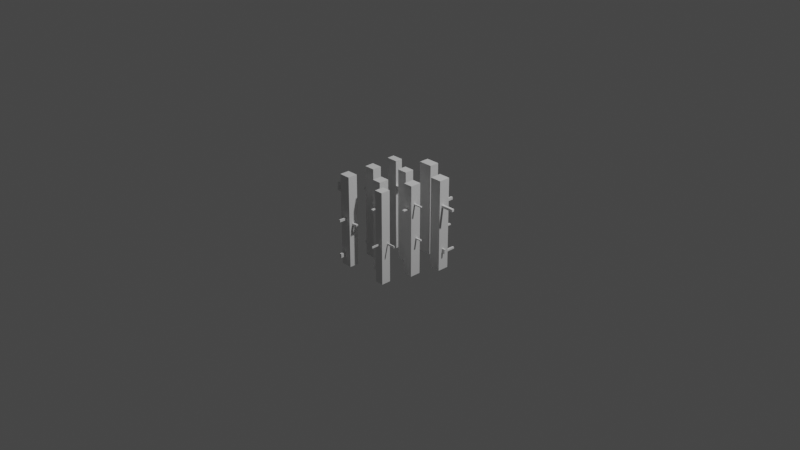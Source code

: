 # Source: bamboo_model.blend  (saved by Blender 3.0.42; exported with 4.5.12 LTS)
import bpy
from mathutils import Matrix  # noqa: F401  (used for matrix-valued properties, if any)

bpy.ops.wm.read_factory_settings(use_empty=True)
scene = bpy.context.scene
scene.name = 'Scene'

# ---- collections
col_collection = bpy.data.collections.new('Collection'); scene.collection.children.link(col_collection)

# ---- world
world_world = bpy.data.worlds.new('World'); scene.world = world_world
world_world.use_nodes = True; world_world.node_tree.nodes.clear()
_N = world_world.node_tree.nodes; _L = world_world.node_tree.links
n0 = _N.new('ShaderNodeOutputWorld'); n0.name = 'World Output'; n0.location = (300, 300)
n1 = _N.new('ShaderNodeBackground'); n1.name = 'Background'; n1.location = (10, 300)
n1.inputs[0].default_value = (0.05088, 0.05088, 0.05088, 1.0)
_L.new(n1.outputs[0], n0.inputs[0])
n0.is_active_output = True
world_world.color = (0.05088, 0.05088, 0.05088)
world_world.use_sun_shadow = False
world_world.sun_shadow_jitter_overblur = 0.0

# ---- cameras
cam_camera = bpy.data.cameras.new('Camera')
cam_camera.clip_end = 100.0
cam_camera.ortho_scale = 7.314

# ---- lights
light_light = bpy.data.lights.new('Light', 'POINT')
light_light.transmission_factor = 0.0
light_light.energy = 1000.0
light_light.shadow_soft_size = 0.1
light_light.shadow_maximum_resolution = 0.006
light_light.use_absolute_resolution = True

# ---- meshes
me_cube_001 = bpy.data.meshes.new('Cube.001')
me_cube_001.from_pydata([(-0.7764, -0.8689, -1.0), (-0.7764, -0.8689, 1.004), (-0.7764, -0.6564, -1.0), (-0.7764, -0.6564, 1.004), (-0.5311, -0.8689, -1.0), (-0.5311, -0.8689, 1.004), (-0.5311, -0.6564, -1.0), (-0.5311, -0.6564, 1.004), (-0.7272, -0.2486, -1.0), (-0.7272, -0.2486, 1.007), (-0.7272, -0.0459, -1.0), (-0.7272, -0.0459, 1.007), (-0.4928, -0.2486, -1.0), (-0.4928, -0.2486, 1.007), (-0.4928, -0.0459, -1.0), (-0.4928, -0.0459, 1.007), (-0.7469, 0.3793, -1.0), (-0.7469, 0.3793, 1.0), (-0.7469, 0.543, -1.0), (-0.7469, 0.543, 1.0), (-0.4982, 0.3793, -1.0), (-0.4982, 0.3793, 1.0), (-0.4982, 0.543, -1.0), (-0.4982, 0.543, 1.0), (-0.1495, -0.5694, -1.0), (-0.1495, -0.5694, 0.9916), (-0.1495, -0.3486, -1.0), (-0.1495, -0.3486, 0.9916), (0.05309, -0.5694, -1.0), (0.05309, -0.5694, 0.9916), (0.05309, -0.3486, -1.0), (0.05309, -0.3486, 0.9916), (-0.1592, 0.1223, -1.0), (-0.1592, 0.1223, 1.003), (-0.1592, 0.3219, -1.0), (-0.1592, 0.3219, 1.003), (0.06367, 0.1223, -1.0), (0.06367, 0.1223, 1.003), (0.06367, 0.3219, -1.0), (0.06367, 0.3219, 1.003), (0.2714, -0.8909, -1.0), (0.2714, -0.8909, 1.002), (0.2714, -0.6835, -1.0), (0.2714, -0.6835, 1.002), (0.4568, -0.8909, -1.0), (0.4568, -0.8909, 1.002), (0.4568, -0.6835, -1.0), (0.4568, -0.6835, 1.002), (0.4103, -0.2529, -1.0), (0.4103, -0.2529, 0.9987), (0.4103, -0.01458, -1.0), (0.4103, -0.01458, 0.9987), (0.6145, -0.2529, -1.0), (0.6145, -0.2529, 0.9987), (0.6145, -0.01458, -1.0), (0.6145, -0.01458, 0.9987), (-0.1269, 0.704, -1.0), (-0.1269, 0.704, 1.01), (-0.1269, 0.916, -1.0), (-0.1269, 0.916, 1.01), (0.1769, 0.704, -1.0), (0.1769, 0.704, 1.01), (0.1769, 0.916, -1.0), (0.1769, 0.916, 1.01), (0.5658, 0.3305, -1.0), (0.5658, 0.3305, 0.9963), (0.5658, 0.5783, -1.0), (0.5658, 0.5783, 0.9963), (0.821, 0.3305, -1.0), (0.821, 0.3305, 0.9963), (0.821, 0.5783, -1.0), (0.821, 0.5783, 0.9963), (-0.7764, -0.7331, 0.5701), (-0.9624, -0.7331, 0.5701), (-0.7764, -0.7331, 0.609), (-0.9624, -0.7331, 0.609), (-0.7764, -0.7979, 0.5701), (-0.9624, -0.7979, 0.5701), (-0.7764, -0.7979, 0.609), (-0.9624, -0.7979, 0.609), (-0.9606, -0.7923, 0.609), (-0.9606, -0.7923, 0.7457), (-0.9606, -0.7564, 0.609), (-0.9606, -0.7564, 0.7457), (-0.9168, -0.7923, 0.609), (-0.9168, -0.7923, 0.7457), (-0.9168, -0.7564, 0.609), (-0.9168, -0.7564, 0.7457), (-0.6292, -0.8689, 0.03891), (-0.6292, -1.031, 0.03891), (-0.6618, -0.8689, 0.03891), (-0.6618, -1.031, 0.03891), (-0.6292, -0.8689, 0.08952), (-0.6292, -1.031, 0.08952), (-0.6618, -0.8689, 0.08952), (-0.6618, -1.031, 0.08952), (-0.5311, -0.8, -0.07189), (-0.4112, -0.8, -0.07189), (-0.5311, -0.8, -0.02465), (-0.4112, -0.8, -0.02465), (-0.5311, -0.7459, -0.07189), (-0.4112, -0.7459, -0.07189), (-0.5311, -0.7459, -0.02465), (-0.4112, -0.7459, -0.02465), (0.3813, -0.8909, -0.1521), (0.3813, -1.078, -0.1521), (0.3705, -0.8909, -0.1521), (0.3705, -1.078, -0.1521), (0.3813, -0.8909, -0.1099), (0.3813, -1.078, -0.1099), (0.3705, -0.8909, -0.1099), (0.3705, -1.078, -0.1099), (0.4568, -0.7543, -0.1612), (0.6455, -0.7543, -0.1612), (0.4568, -0.7543, -0.1201), (0.6455, -0.7543, -0.1201), (0.4568, -0.7329, -0.1612), (0.6455, -0.7329, -0.1612), (0.4568, -0.7329, -0.1201), (0.6455, -0.7329, -0.1201), (0.6145, -0.1327, -0.1866), (0.7582, -0.1327, -0.1866), (0.6145, -0.1327, -0.1623), (0.7582, -0.1327, -0.1623), (0.6145, -0.09555, -0.1866), (0.7582, -0.09555, -0.1866), (0.6145, -0.09555, -0.1623), (0.7582, -0.09555, -0.1623), (0.6145, -0.1795, 0.5774), (0.8046, -0.1795, 0.5774), (0.6145, -0.1795, 0.5998), (0.8046, -0.1795, 0.5998), (0.6145, -0.1431, 0.5774), (0.8046, -0.1431, 0.5774), (0.6145, -0.1431, 0.5998), (0.8046, -0.1431, 0.5998), (0.5325, -0.2529, 0.464), (0.5325, -0.3714, 0.464), (0.4768, -0.2529, 0.464), (0.4768, -0.3714, 0.464), (0.5325, -0.2529, 0.483), (0.5325, -0.3714, 0.483), (0.4768, -0.2529, 0.483), (0.4768, -0.3714, 0.483), (0.2714, -0.7132, 0.3945), (0.2059, -0.7132, 0.3945), (0.2714, -0.7132, 0.474), (0.2059, -0.7132, 0.474), (0.2714, -0.7832, 0.3945), (0.2059, -0.7832, 0.3945), (0.2714, -0.7832, 0.474), (0.2059, -0.7832, 0.474), (-0.03355, -0.5694, 0.3877), (-0.03355, -0.6847, 0.3877), (-0.08292, -0.5694, 0.3877), (-0.08292, -0.6847, 0.3877), (-0.03355, -0.5694, 0.408), (-0.03355, -0.6847, 0.408), (-0.08292, -0.5694, 0.408), (-0.08292, -0.6847, 0.408), (-0.1495, -0.3959, 0.3534), (-0.286, -0.3959, 0.3534), (-0.1495, -0.3959, 0.4228), (-0.286, -0.3959, 0.4228), (-0.1495, -0.465, 0.3534), (-0.286, -0.465, 0.3534), (-0.1495, -0.465, 0.4228), (-0.286, -0.465, 0.4228), (-0.7272, -0.1113, 0.4131), (-0.8587, -0.1113, 0.4131), (-0.7272, -0.1113, 0.4683), (-0.8587, -0.1113, 0.4683), (-0.7272, -0.177, 0.4131), (-0.8587, -0.177, 0.4131), (-0.7272, -0.177, 0.4683), (-0.8587, -0.177, 0.4683), (-0.8365, -0.1315, 0.4683), (-0.8365, -0.1315, 0.5082), (-0.8365, -0.1074, 0.4683), (-0.8365, -0.1074, 0.5082), (-0.808, -0.1315, 0.4683), (-0.808, -0.1315, 0.5082), (-0.808, -0.1074, 0.4683), (-0.808, -0.1074, 0.5082), (-0.6662, -0.0459, 0.292), (-0.6662, 0.02306, 0.292), (-0.5117, -0.0459, 0.292), (-0.5117, 0.02306, 0.292), (-0.6662, -0.0459, 0.3619), (-0.6662, 0.02306, 0.3619), (-0.5117, -0.0459, 0.3619), (-0.5117, 0.02306, 0.3619), (-0.7122, 0.543, 0.5415), (-0.7122, 0.6542, 0.5415), (-0.6379, 0.543, 0.5415), (-0.6379, 0.6542, 0.5415), (-0.7122, 0.543, 0.5773), (-0.7122, 0.6542, 0.5773), (-0.6379, 0.543, 0.5773), (-0.6379, 0.6542, 0.5773), (-0.4982, 0.3711, 0.3889), (-0.3899, 0.3711, 0.3889), (-0.4982, 0.3711, 0.4556), (-0.3899, 0.3711, 0.4556), (-0.4982, 0.4514, 0.3889), (-0.3899, 0.4514, 0.3889), (-0.4982, 0.4514, 0.4556), (-0.3899, 0.4514, 0.4556), (0.0183, 0.916, 0.5208), (0.0183, 0.9943, 0.5208), (0.1016, 0.916, 0.5208), (0.1016, 0.9943, 0.5208), (0.0183, 0.916, 0.541), (0.0183, 0.9943, 0.541), (0.1016, 0.916, 0.541), (0.1016, 0.9943, 0.541), (0.1099, 0.916, 0.6837), (0.1099, 1.044, 0.6837), (0.1832, 0.916, 0.6837), (0.1832, 1.044, 0.6837), (0.1099, 0.916, 0.6916), (0.1099, 1.044, 0.6916), (0.1832, 0.916, 0.6916), (0.1832, 1.044, 0.6916), (0.1769, 0.7719, -0.1241), (0.3423, 0.7719, -0.1241), (0.1769, 0.7719, -0.01571), (0.3423, 0.7719, -0.01571), (0.1769, 0.8023, -0.1241), (0.3423, 0.8023, -0.1241), (0.1769, 0.8023, -0.01571), (0.3423, 0.8023, -0.01571), (-0.05817, 0.916, -0.4451), (-0.05817, 1.145, -0.4451), (0.0239, 0.916, -0.4451), (0.0239, 1.145, -0.4451), (-0.05817, 0.916, -0.3517), (-0.05817, 1.145, -0.3517), (0.0239, 0.916, -0.3517), (0.0239, 1.145, -0.3517), (-0.6686, 0.543, -0.8119), (-0.6686, 0.8126, -0.8119), (-0.593, 0.543, -0.8119), (-0.593, 0.8126, -0.8119), (-0.6686, 0.543, -0.6331), (-0.6686, 0.8126, -0.6331), (-0.593, 0.543, -0.6331), (-0.593, 0.8126, -0.6331), (-0.7272, -0.1453, -0.7829), (-0.8209, -0.1453, -0.7829), (-0.7272, -0.1453, -0.7367), (-0.8209, -0.1453, -0.7367), (-0.7272, -0.1981, -0.7829), (-0.8209, -0.1981, -0.7829), (-0.7272, -0.1981, -0.7367), (-0.8209, -0.1981, -0.7367), (-0.6779, -0.8689, -0.8059), (-0.6779, -0.9829, -0.8059), (-0.7229, -0.8689, -0.8059), (-0.7229, -0.9829, -0.8059), (-0.6779, -0.8689, -0.7179), (-0.6779, -0.9829, -0.7179), (-0.7229, -0.8689, -0.7179), (-0.7229, -0.9829, -0.7179), (0.7003, 0.5783, -0.7036), (0.7003, 0.8476, -0.7036), (0.7432, 0.5783, -0.7036), (0.7432, 0.8476, -0.7036), (0.7003, 0.5783, -0.6647), (0.7003, 0.8476, -0.6647), (0.7432, 0.5783, -0.6647), (0.7432, 0.8476, -0.6647), (0.7018, 0.5783, -0.1136), (0.7018, 0.7274, -0.1136), (0.7538, 0.5783, -0.1136), (0.7538, 0.7274, -0.1136), (0.7018, 0.5783, -0.08913), (0.7018, 0.7274, -0.08913), (0.7538, 0.5783, -0.08913), (0.7538, 0.7274, -0.08913), (0.7352, 0.5783, 0.4609), (0.7352, 0.7359, 0.4609), (0.7787, 0.5783, 0.4609), (0.7787, 0.7359, 0.4609), (0.7352, 0.5783, 0.5163), (0.7352, 0.7359, 0.5163), (0.7787, 0.5783, 0.5163), (0.7787, 0.7359, 0.5163), (0.821, 0.3853, 0.4077), (1.106, 0.3853, 0.4077), (0.821, 0.3853, 0.4583), (1.106, 0.3853, 0.4583), (0.821, 0.44, 0.4077), (1.106, 0.44, 0.4077), (0.821, 0.44, 0.4583), (1.106, 0.44, 0.4583), (0.821, 0.4138, -0.6239), (0.8941, 0.4138, -0.6239), (0.821, 0.4138, -0.5185), (0.8941, 0.4138, -0.5185), (0.821, 0.4482, -0.6239), (0.8941, 0.4482, -0.6239), (0.821, 0.4482, -0.5185), (0.8941, 0.4482, -0.5185)], [], [(4, 5, 1, 0), (0, 1, 3, 2), (2, 3, 7, 6), (6, 7, 5, 4), (2, 6, 4, 0), (7, 3, 1, 5), (8, 9, 11, 10), (10, 11, 15, 14), (14, 15, 13, 12), (12, 13, 9, 8), (10, 14, 12, 8), (15, 11, 9, 13), (16, 17, 19, 18), (18, 19, 23, 22), (22, 23, 21, 20), (20, 21, 17, 16), (18, 22, 20, 16), (23, 19, 17, 21), (24, 25, 27, 26), (26, 27, 31, 30), (30, 31, 29, 28), (28, 29, 25, 24), (26, 30, 28, 24), (31, 27, 25, 29), (32, 33, 35, 34), (34, 35, 39, 38), (38, 39, 37, 36), (36, 37, 33, 32), (34, 38, 36, 32), (39, 35, 33, 37), (40, 41, 43, 42), (42, 43, 47, 46), (46, 47, 45, 44), (44, 45, 41, 40), (42, 46, 44, 40), (47, 43, 41, 45), (48, 49, 51, 50), (50, 51, 55, 54), (54, 55, 53, 52), (52, 53, 49, 48), (50, 54, 52, 48), (55, 51, 49, 53), (56, 57, 59, 58), (58, 59, 63, 62), (62, 63, 61, 60), (60, 61, 57, 56), (58, 62, 60, 56), (63, 59, 57, 61), (64, 65, 67, 66), (66, 67, 71, 70), (70, 71, 69, 68), (68, 69, 65, 64), (66, 70, 68, 64), (71, 67, 65, 69), (72, 73, 75, 74), (74, 75, 79, 78), (78, 79, 77, 76), (76, 77, 73, 72), (74, 78, 76, 72), (79, 75, 73, 77), (80, 81, 83, 82), (82, 83, 87, 86), (86, 87, 85, 84), (84, 85, 81, 80), (82, 86, 84, 80), (87, 83, 81, 85), (88, 89, 91, 90), (90, 91, 95, 94), (94, 95, 93, 92), (92, 93, 89, 88), (90, 94, 92, 88), (95, 91, 89, 93), (96, 97, 99, 98), (98, 99, 103, 102), (102, 103, 101, 100), (100, 101, 97, 96), (98, 102, 100, 96), (103, 99, 97, 101), (104, 105, 107, 106), (106, 107, 111, 110), (110, 111, 109, 108), (108, 109, 105, 104), (106, 110, 108, 104), (111, 107, 105, 109), (112, 113, 115, 114), (114, 115, 119, 118), (118, 119, 117, 116), (116, 117, 113, 112), (114, 118, 116, 112), (119, 115, 113, 117), (120, 121, 123, 122), (122, 123, 127, 126), (126, 127, 125, 124), (124, 125, 121, 120), (122, 126, 124, 120), (127, 123, 121, 125), (128, 129, 131, 130), (130, 131, 135, 134), (134, 135, 133, 132), (132, 133, 129, 128), (130, 134, 132, 128), (135, 131, 129, 133), (136, 137, 139, 138), (138, 139, 143, 142), (142, 143, 141, 140), (140, 141, 137, 136), (138, 142, 140, 136), (143, 139, 137, 141), (144, 145, 147, 146), (146, 147, 151, 150), (150, 151, 149, 148), (148, 149, 145, 144), (146, 150, 148, 144), (151, 147, 145, 149), (152, 153, 155, 154), (154, 155, 159, 158), (158, 159, 157, 156), (156, 157, 153, 152), (154, 158, 156, 152), (159, 155, 153, 157), (160, 161, 163, 162), (162, 163, 167, 166), (166, 167, 165, 164), (164, 165, 161, 160), (162, 166, 164, 160), (167, 163, 161, 165), (168, 169, 171, 170), (170, 171, 175, 174), (174, 175, 173, 172), (172, 173, 169, 168), (170, 174, 172, 168), (175, 171, 169, 173), (176, 177, 179, 178), (178, 179, 183, 182), (182, 183, 181, 180), (180, 181, 177, 176), (178, 182, 180, 176), (183, 179, 177, 181), (184, 185, 187, 186), (186, 187, 191, 190), (190, 191, 189, 188), (188, 189, 185, 184), (186, 190, 188, 184), (191, 187, 185, 189), (192, 193, 195, 194), (194, 195, 199, 198), (198, 199, 197, 196), (196, 197, 193, 192), (194, 198, 196, 192), (199, 195, 193, 197), (200, 201, 203, 202), (202, 203, 207, 206), (206, 207, 205, 204), (204, 205, 201, 200), (202, 206, 204, 200), (207, 203, 201, 205), (208, 209, 211, 210), (210, 211, 215, 214), (214, 215, 213, 212), (212, 213, 209, 208), (210, 214, 212, 208), (215, 211, 209, 213), (216, 217, 219, 218), (218, 219, 223, 222), (222, 223, 221, 220), (220, 221, 217, 216), (218, 222, 220, 216), (223, 219, 217, 221), (224, 225, 227, 226), (226, 227, 231, 230), (230, 231, 229, 228), (228, 229, 225, 224), (226, 230, 228, 224), (231, 227, 225, 229), (232, 233, 235, 234), (234, 235, 239, 238), (238, 239, 237, 236), (236, 237, 233, 232), (234, 238, 236, 232), (239, 235, 233, 237), (240, 241, 243, 242), (242, 243, 247, 246), (246, 247, 245, 244), (244, 245, 241, 240), (242, 246, 244, 240), (247, 243, 241, 245), (248, 249, 251, 250), (250, 251, 255, 254), (254, 255, 253, 252), (252, 253, 249, 248), (250, 254, 252, 248), (255, 251, 249, 253), (256, 257, 259, 258), (258, 259, 263, 262), (262, 263, 261, 260), (260, 261, 257, 256), (258, 262, 260, 256), (263, 259, 257, 261), (264, 265, 267, 266), (266, 267, 271, 270), (270, 271, 269, 268), (268, 269, 265, 264), (266, 270, 268, 264), (271, 267, 265, 269), (272, 273, 275, 274), (274, 275, 279, 278), (278, 279, 277, 276), (276, 277, 273, 272), (274, 278, 276, 272), (279, 275, 273, 277), (280, 281, 283, 282), (282, 283, 287, 286), (286, 287, 285, 284), (284, 285, 281, 280), (282, 286, 284, 280), (287, 283, 281, 285), (288, 289, 291, 290), (290, 291, 295, 294), (294, 295, 293, 292), (292, 293, 289, 288), (290, 294, 292, 288), (295, 291, 289, 293), (296, 297, 299, 298), (298, 299, 303, 302), (302, 303, 301, 300), (300, 301, 297, 296), (298, 302, 300, 296), (303, 299, 297, 301)])
_uv = me_cube_001.uv_layers.new(name='UVMap')
_uv.uv.foreach_set('vector', [0.375, 0.0, 0.625, 0.0, 0.625, 0.25, 0.375, 0.25, 0.375, 0.25, 0.625, 0.25, 0.625, 0.5, 0.375, 0.5, 0.375, 0.5, 0.625, 0.5, 0.625, 0.75, 0.375, 0.75, 0.375, 0.75, 0.625, 0.75, 0.625, 1.0, 0.375, 1.0, 0.125, 0.5, 0.375, 0.5, 0.375, 0.75, 0.125, 0.75, 0.625, 0.5, 0.875, 0.5, 0.875, 0.75, 0.625, 0.75, 0.375, 0.0, 0.625, 0.0, 0.625, 0.25, 0.375, 0.25, 0.375, 0.25, 0.625, 0.25, 0.625, 0.5, 0.375, 0.5, 0.375, 0.5, 0.625, 0.5, 0.625, 0.75, 0.375, 0.75, 0.375, 0.75, 0.625, 0.75, 0.625, 1.0, 0.375, 1.0, 0.125, 0.5, 0.375, 0.5, 0.375, 0.75, 0.125, 0.75, 0.625, 0.5, 0.875, 0.5, 0.875, 0.75, 0.625, 0.75, 0.375, 0.0, 0.625, 0.0, 0.625, 0.25, 0.375, 0.25, 0.375, 0.25, 0.625, 0.25, 0.625, 0.5, 0.375, 0.5, 0.375, 0.5, 0.625, 0.5, 0.625, 0.75, 0.375, 0.75, 0.375, 0.75, 0.625, 0.75, 0.625, 1.0, 0.375, 1.0, 0.125, 0.5, 0.375, 0.5, 0.375, 0.75, 0.125, 0.75, 0.625, 0.5, 0.875, 0.5, 0.875, 0.75, 0.625, 0.75, 0.375, 0.0, 0.625, 0.0, 0.625, 0.25, 0.375, 0.25, 0.375, 0.25, 0.625, 0.25, 0.625, 0.5, 0.375, 0.5, 0.375, 0.5, 0.625, 0.5, 0.625, 0.75, 0.375, 0.75, 0.375, 0.75, 0.625, 0.75, 0.625, 1.0, 0.375, 1.0, 0.125, 0.5, 0.375, 0.5, 0.375, 0.75, 0.125, 0.75, 0.625, 0.5, 0.875, 0.5, 0.875, 0.75, 0.625, 0.75, 0.375, 0.0, 0.625, 0.0, 0.625, 0.25, 0.375, 0.25, 0.375, 0.25, 0.625, 0.25, 0.625, 0.5, 0.375, 0.5, 0.375, 0.5, 0.625, 0.5, 0.625, 0.75, 0.375, 0.75, 0.375, 0.75, 0.625, 0.75, 0.625, 1.0, 0.375, 1.0, 0.125, 0.5, 0.375, 0.5, 0.375, 0.75, 0.125, 0.75, 0.625, 0.5, 0.875, 0.5, 0.875, 0.75, 0.625, 0.75, 0.375, 0.0, 0.625, 0.0, 0.625, 0.25, 0.375, 0.25, 0.375, 0.25, 0.625, 0.25, 0.625, 0.5, 0.375, 0.5, 0.375, 0.5, 0.625, 0.5, 0.625, 0.75, 0.375, 0.75, 0.375, 0.75, 0.625, 0.75, 0.625, 1.0, 0.375, 1.0, 0.125, 0.5, 0.375, 0.5, 0.375, 0.75, 0.125, 0.75, 0.625, 0.5, 0.875, 0.5, 0.875, 0.75, 0.625, 0.75, 0.375, 0.0, 0.625, 0.0, 0.625, 0.25, 0.375, 0.25, 0.375, 0.25, 0.625, 0.25, 0.625, 0.5, 0.375, 0.5, 0.375, 0.5, 0.625, 0.5, 0.625, 0.75, 0.375, 0.75, 0.375, 0.75, 0.625, 0.75, 0.625, 1.0, 0.375, 1.0, 0.125, 0.5, 0.375, 0.5, 0.375, 0.75, 0.125, 0.75, 0.625, 0.5, 0.875, 0.5, 0.875, 0.75, 0.625, 0.75, 0.375, 0.0, 0.625, 0.0, 0.625, 0.25, 0.375, 0.25, 0.375, 0.25, 0.625, 0.25, 0.625, 0.5, 0.375, 0.5, 0.375, 0.5, 0.625, 0.5, 0.625, 0.75, 0.375, 0.75, 0.375, 0.75, 0.625, 0.75, 0.625, 1.0, 0.375, 1.0, 0.125, 0.5, 0.375, 0.5, 0.375, 0.75, 0.125, 0.75, 0.625, 0.5, 0.875, 0.5, 0.875, 0.75, 0.625, 0.75, 0.375, 0.0, 0.625, 0.0, 0.625, 0.25, 0.375, 0.25, 0.375, 0.25, 0.625, 0.25, 0.625, 0.5, 0.375, 0.5, 0.375, 0.5, 0.625, 0.5, 0.625, 0.75, 0.375, 0.75, 0.375, 0.75, 0.625, 0.75, 0.625, 1.0, 0.375, 1.0, 0.125, 0.5, 0.375, 0.5, 0.375, 0.75, 0.125, 0.75, 0.625, 0.5, 0.875, 0.5, 0.875, 0.75, 0.625, 0.75, 0.375, 0.0, 0.625, 0.0, 0.625, 0.25, 0.375, 0.25, 0.375, 0.25, 0.625, 0.25, 0.625, 0.5, 0.375, 0.5, 0.375, 0.5, 0.625, 0.5, 0.625, 0.75, 0.375, 0.75, 0.375, 0.75, 0.625, 0.75, 0.625, 1.0, 0.375, 1.0, 0.125, 0.5, 0.375, 0.5, 0.375, 0.75, 0.125, 0.75, 0.625, 0.5, 0.875, 0.5, 0.875, 0.75, 0.625, 0.75, 0.375, 0.0, 0.625, 0.0, 0.625, 0.25, 0.375, 0.25, 0.375, 0.25, 0.625, 0.25, 0.625, 0.5, 0.375, 0.5, 0.375, 0.5, 0.625, 0.5, 0.625, 0.75, 0.375, 0.75, 0.375, 0.75, 0.625, 0.75, 0.625, 1.0, 0.375, 1.0, 0.125, 0.5, 0.375, 0.5, 0.375, 0.75, 0.125, 0.75, 0.625, 0.5, 0.875, 0.5, 0.875, 0.75, 0.625, 0.75, 0.375, 0.0, 0.625, 0.0, 0.625, 0.25, 0.375, 0.25, 0.375, 0.25, 0.625, 0.25, 0.625, 0.5, 0.375, 0.5, 0.375, 0.5, 0.625, 0.5, 0.625, 0.75, 0.375, 0.75, 0.375, 0.75, 0.625, 0.75, 0.625, 1.0, 0.375, 1.0, 0.125, 0.5, 0.375, 0.5, 0.375, 0.75, 0.125, 0.75, 0.625, 0.5, 0.875, 0.5, 0.875, 0.75, 0.625, 0.75, 0.375, 0.0, 0.625, 0.0, 0.625, 0.25, 0.375, 0.25, 0.375, 0.25, 0.625, 0.25, 0.625, 0.5, 0.375, 0.5, 0.375, 0.5, 0.625, 0.5, 0.625, 0.75, 0.375, 0.75, 0.375, 0.75, 0.625, 0.75, 0.625, 1.0, 0.375, 1.0, 0.125, 0.5, 0.375, 0.5, 0.375, 0.75, 0.125, 0.75, 0.625, 0.5, 0.875, 0.5, 0.875, 0.75, 0.625, 0.75, 0.375, 0.0, 0.625, 0.0, 0.625, 0.25, 0.375, 0.25, 0.375, 0.25, 0.625, 0.25, 0.625, 0.5, 0.375, 0.5, 0.375, 0.5, 0.625, 0.5, 0.625, 0.75, 0.375, 0.75, 0.375, 0.75, 0.625, 0.75, 0.625, 1.0, 0.375, 1.0, 0.125, 0.5, 0.375, 0.5, 0.375, 0.75, 0.125, 0.75, 0.625, 0.5, 0.875, 0.5, 0.875, 0.75, 0.625, 0.75, 0.375, 0.0, 0.625, 0.0, 0.625, 0.25, 0.375, 0.25, 0.375, 0.25, 0.625, 0.25, 0.625, 0.5, 0.375, 0.5, 0.375, 0.5, 0.625, 0.5, 0.625, 0.75, 0.375, 0.75, 0.375, 0.75, 0.625, 0.75, 0.625, 1.0, 0.375, 1.0, 0.125, 0.5, 0.375, 0.5, 0.375, 0.75, 0.125, 0.75, 0.625, 0.5, 0.875, 0.5, 0.875, 0.75, 0.625, 0.75, 0.375, 0.0, 0.625, 0.0, 0.625, 0.25, 0.375, 0.25, 0.375, 0.25, 0.625, 0.25, 0.625, 0.5, 0.375, 0.5, 0.375, 0.5, 0.625, 0.5, 0.625, 0.75, 0.375, 0.75, 0.375, 0.75, 0.625, 0.75, 0.625, 1.0, 0.375, 1.0, 0.125, 0.5, 0.375, 0.5, 0.375, 0.75, 0.125, 0.75, 0.625, 0.5, 0.875, 0.5, 0.875, 0.75, 0.625, 0.75, 0.375, 0.0, 0.625, 0.0, 0.625, 0.25, 0.375, 0.25, 0.375, 0.25, 0.625, 0.25, 0.625, 0.5, 0.375, 0.5, 0.375, 0.5, 0.625, 0.5, 0.625, 0.75, 0.375, 0.75, 0.375, 0.75, 0.625, 0.75, 0.625, 1.0, 0.375, 1.0, 0.125, 0.5, 0.375, 0.5, 0.375, 0.75, 0.125, 0.75, 0.625, 0.5, 0.875, 0.5, 0.875, 0.75, 0.625, 0.75, 0.375, 0.0, 0.625, 0.0, 0.625, 0.25, 0.375, 0.25, 0.375, 0.25, 0.625, 0.25, 0.625, 0.5, 0.375, 0.5, 0.375, 0.5, 0.625, 0.5, 0.625, 0.75, 0.375, 0.75, 0.375, 0.75, 0.625, 0.75, 0.625, 1.0, 0.375, 1.0, 0.125, 0.5, 0.375, 0.5, 0.375, 0.75, 0.125, 0.75, 0.625, 0.5, 0.875, 0.5, 0.875, 0.75, 0.625, 0.75, 0.375, 0.0, 0.625, 0.0, 0.625, 0.25, 0.375, 0.25, 0.375, 0.25, 0.625, 0.25, 0.625, 0.5, 0.375, 0.5, 0.375, 0.5, 0.625, 0.5, 0.625, 0.75, 0.375, 0.75, 0.375, 0.75, 0.625, 0.75, 0.625, 1.0, 0.375, 1.0, 0.125, 0.5, 0.375, 0.5, 0.375, 0.75, 0.125, 0.75, 0.625, 0.5, 0.875, 0.5, 0.875, 0.75, 0.625, 0.75, 0.375, 0.0, 0.625, 0.0, 0.625, 0.25, 0.375, 0.25, 0.375, 0.25, 0.625, 0.25, 0.625, 0.5, 0.375, 0.5, 0.375, 0.5, 0.625, 0.5, 0.625, 0.75, 0.375, 0.75, 0.375, 0.75, 0.625, 0.75, 0.625, 1.0, 0.375, 1.0, 0.125, 0.5, 0.375, 0.5, 0.375, 0.75, 0.125, 0.75, 0.625, 0.5, 0.875, 0.5, 0.875, 0.75, 0.625, 0.75, 0.375, 0.0, 0.625, 0.0, 0.625, 0.25, 0.375, 0.25, 0.375, 0.25, 0.625, 0.25, 0.625, 0.5, 0.375, 0.5, 0.375, 0.5, 0.625, 0.5, 0.625, 0.75, 0.375, 0.75, 0.375, 0.75, 0.625, 0.75, 0.625, 1.0, 0.375, 1.0, 0.125, 0.5, 0.375, 0.5, 0.375, 0.75, 0.125, 0.75, 0.625, 0.5, 0.875, 0.5, 0.875, 0.75, 0.625, 0.75, 0.375, 0.0, 0.625, 0.0, 0.625, 0.25, 0.375, 0.25, 0.375, 0.25, 0.625, 0.25, 0.625, 0.5, 0.375, 0.5, 0.375, 0.5, 0.625, 0.5, 0.625, 0.75, 0.375, 0.75, 0.375, 0.75, 0.625, 0.75, 0.625, 1.0, 0.375, 1.0, 0.125, 0.5, 0.375, 0.5, 0.375, 0.75, 0.125, 0.75, 0.625, 0.5, 0.875, 0.5, 0.875, 0.75, 0.625, 0.75, 0.375, 0.0, 0.625, 0.0, 0.625, 0.25, 0.375, 0.25, 0.375, 0.25, 0.625, 0.25, 0.625, 0.5, 0.375, 0.5, 0.375, 0.5, 0.625, 0.5, 0.625, 0.75, 0.375, 0.75, 0.375, 0.75, 0.625, 0.75, 0.625, 1.0, 0.375, 1.0, 0.125, 0.5, 0.375, 0.5, 0.375, 0.75, 0.125, 0.75, 0.625, 0.5, 0.875, 0.5, 0.875, 0.75, 0.625, 0.75, 0.375, 0.0, 0.625, 0.0, 0.625, 0.25, 0.375, 0.25, 0.375, 0.25, 0.625, 0.25, 0.625, 0.5, 0.375, 0.5, 0.375, 0.5, 0.625, 0.5, 0.625, 0.75, 0.375, 0.75, 0.375, 0.75, 0.625, 0.75, 0.625, 1.0, 0.375, 1.0, 0.125, 0.5, 0.375, 0.5, 0.375, 0.75, 0.125, 0.75, 0.625, 0.5, 0.875, 0.5, 0.875, 0.75, 0.625, 0.75, 0.375, 0.0, 0.625, 0.0, 0.625, 0.25, 0.375, 0.25, 0.375, 0.25, 0.625, 0.25, 0.625, 0.5, 0.375, 0.5, 0.375, 0.5, 0.625, 0.5, 0.625, 0.75, 0.375, 0.75, 0.375, 0.75, 0.625, 0.75, 0.625, 1.0, 0.375, 1.0, 0.125, 0.5, 0.375, 0.5, 0.375, 0.75, 0.125, 0.75, 0.625, 0.5, 0.875, 0.5, 0.875, 0.75, 0.625, 0.75, 0.375, 0.0, 0.625, 0.0, 0.625, 0.25, 0.375, 0.25, 0.375, 0.25, 0.625, 0.25, 0.625, 0.5, 0.375, 0.5, 0.375, 0.5, 0.625, 0.5, 0.625, 0.75, 0.375, 0.75, 0.375, 0.75, 0.625, 0.75, 0.625, 1.0, 0.375, 1.0, 0.125, 0.5, 0.375, 0.5, 0.375, 0.75, 0.125, 0.75, 0.625, 0.5, 0.875, 0.5, 0.875, 0.75, 0.625, 0.75, 0.375, 0.0, 0.625, 0.0, 0.625, 0.25, 0.375, 0.25, 0.375, 0.25, 0.625, 0.25, 0.625, 0.5, 0.375, 0.5, 0.375, 0.5, 0.625, 0.5, 0.625, 0.75, 0.375, 0.75, 0.375, 0.75, 0.625, 0.75, 0.625, 1.0, 0.375, 1.0, 0.125, 0.5, 0.375, 0.5, 0.375, 0.75, 0.125, 0.75, 0.625, 0.5, 0.875, 0.5, 0.875, 0.75, 0.625, 0.75, 0.375, 0.0, 0.625, 0.0, 0.625, 0.25, 0.375, 0.25, 0.375, 0.25, 0.625, 0.25, 0.625, 0.5, 0.375, 0.5, 0.375, 0.5, 0.625, 0.5, 0.625, 0.75, 0.375, 0.75, 0.375, 0.75, 0.625, 0.75, 0.625, 1.0, 0.375, 1.0, 0.125, 0.5, 0.375, 0.5, 0.375, 0.75, 0.125, 0.75, 0.625, 0.5, 0.875, 0.5, 0.875, 0.75, 0.625, 0.75, 0.375, 0.0, 0.625, 0.0, 0.625, 0.25, 0.375, 0.25, 0.375, 0.25, 0.625, 0.25, 0.625, 0.5, 0.375, 0.5, 0.375, 0.5, 0.625, 0.5, 0.625, 0.75, 0.375, 0.75, 0.375, 0.75, 0.625, 0.75, 0.625, 1.0, 0.375, 1.0, 0.125, 0.5, 0.375, 0.5, 0.375, 0.75, 0.125, 0.75, 0.625, 0.5, 0.875, 0.5, 0.875, 0.75, 0.625, 0.75, 0.375, 0.0, 0.625, 0.0, 0.625, 0.25, 0.375, 0.25, 0.375, 0.25, 0.625, 0.25, 0.625, 0.5, 0.375, 0.5, 0.375, 0.5, 0.625, 0.5, 0.625, 0.75, 0.375, 0.75, 0.375, 0.75, 0.625, 0.75, 0.625, 1.0, 0.375, 1.0, 0.125, 0.5, 0.375, 0.5, 0.375, 0.75, 0.125, 0.75, 0.625, 0.5, 0.875, 0.5, 0.875, 0.75, 0.625, 0.75, 0.375, 0.0, 0.625, 0.0, 0.625, 0.25, 0.375, 0.25, 0.375, 0.25, 0.625, 0.25, 0.625, 0.5, 0.375, 0.5, 0.375, 0.5, 0.625, 0.5, 0.625, 0.75, 0.375, 0.75, 0.375, 0.75, 0.625, 0.75, 0.625, 1.0, 0.375, 1.0, 0.125, 0.5, 0.375, 0.5, 0.375, 0.75, 0.125, 0.75, 0.625, 0.5, 0.875, 0.5, 0.875, 0.75, 0.625, 0.75, 0.375, 0.0, 0.625, 0.0, 0.625, 0.25, 0.375, 0.25, 0.375, 0.25, 0.625, 0.25, 0.625, 0.5, 0.375, 0.5, 0.375, 0.5, 0.625, 0.5, 0.625, 0.75, 0.375, 0.75, 0.375, 0.75, 0.625, 0.75, 0.625, 1.0, 0.375, 1.0, 0.125, 0.5, 0.375, 0.5, 0.375, 0.75, 0.125, 0.75, 0.625, 0.5, 0.875, 0.5, 0.875, 0.75, 0.625, 0.75, 0.375, 0.0, 0.625, 0.0, 0.625, 0.25, 0.375, 0.25, 0.375, 0.25, 0.625, 0.25, 0.625, 0.5, 0.375, 0.5, 0.375, 0.5, 0.625, 0.5, 0.625, 0.75, 0.375, 0.75, 0.375, 0.75, 0.625, 0.75, 0.625, 1.0, 0.375, 1.0, 0.125, 0.5, 0.375, 0.5, 0.375, 0.75, 0.125, 0.75, 0.625, 0.5, 0.875, 0.5, 0.875, 0.75, 0.625, 0.75, 0.375, 0.0, 0.625, 0.0, 0.625, 0.25, 0.375, 0.25, 0.375, 0.25, 0.625, 0.25, 0.625, 0.5, 0.375, 0.5, 0.375, 0.5, 0.625, 0.5, 0.625, 0.75, 0.375, 0.75, 0.375, 0.75, 0.625, 0.75, 0.625, 1.0, 0.375, 1.0, 0.125, 0.5, 0.375, 0.5, 0.375, 0.75, 0.125, 0.75, 0.625, 0.5, 0.875, 0.5, 0.875, 0.75, 0.625, 0.75, 0.375, 0.0, 0.625, 0.0, 0.625, 0.25, 0.375, 0.25, 0.375, 0.25, 0.625, 0.25, 0.625, 0.5, 0.375, 0.5, 0.375, 0.5, 0.625, 0.5, 0.625, 0.75, 0.375, 0.75, 0.375, 0.75, 0.625, 0.75, 0.625, 1.0, 0.375, 1.0, 0.125, 0.5, 0.375, 0.5, 0.375, 0.75, 0.125, 0.75, 0.625, 0.5, 0.875, 0.5, 0.875, 0.75, 0.625, 0.75, 0.375, 0.0, 0.625, 0.0, 0.625, 0.25, 0.375, 0.25, 0.375, 0.25, 0.625, 0.25, 0.625, 0.5, 0.375, 0.5, 0.375, 0.5, 0.625, 0.5, 0.625, 0.75, 0.375, 0.75, 0.375, 0.75, 0.625, 0.75, 0.625, 1.0, 0.375, 1.0, 0.125, 0.5, 0.375, 0.5, 0.375, 0.75, 0.125, 0.75, 0.625, 0.5, 0.875, 0.5, 0.875, 0.75, 0.625, 0.75, 0.375, 0.0, 0.625, 0.0, 0.625, 0.25, 0.375, 0.25, 0.375, 0.25, 0.625, 0.25, 0.625, 0.5, 0.375, 0.5, 0.375, 0.5, 0.625, 0.5, 0.625, 0.75, 0.375, 0.75, 0.375, 0.75, 0.625, 0.75, 0.625, 1.0, 0.375, 1.0, 0.125, 0.5, 0.375, 0.5, 0.375, 0.75, 0.125, 0.75, 0.625, 0.5, 0.875, 0.5, 0.875, 0.75, 0.625, 0.75, 0.375, 0.0, 0.625, 0.0, 0.625, 0.25, 0.375, 0.25, 0.375, 0.25, 0.625, 0.25, 0.625, 0.5, 0.375, 0.5, 0.375, 0.5, 0.625, 0.5, 0.625, 0.75, 0.375, 0.75, 0.375, 0.75, 0.625, 0.75, 0.625, 1.0, 0.375, 1.0, 0.125, 0.5, 0.375, 0.5, 0.375, 0.75, 0.125, 0.75, 0.625, 0.5, 0.875, 0.5, 0.875, 0.75, 0.625, 0.75])
me_cube_001.use_remesh_fix_poles = True
me_cube_001.use_remesh_preserve_attributes = False
me_cube_001.update()

# ---- objects
ob_light = bpy.data.objects.new('Light', light_light)
ob_camera = bpy.data.objects.new('Camera', cam_camera)
ob_cube = bpy.data.objects.new('Cube', me_cube_001)

# ---- transforms, parenting, visibility, modifiers, constraints
ob_light.location = (4.076, 1.005, 5.904)
ob_light.rotation_euler = (0.6503, 0.05522, 1.866)
ob_light.lock_rotations_4d = False
ob_light.empty_display_type = 'ARROWS'
ob_light.color = (0.0, 0.0, 0.0, 0.0)
ob_light.lineart.crease_threshold = 0.0
ob_camera.location = (7.359, -6.926, 4.958)
ob_camera.rotation_euler = (1.109, 0.0, 0.8149)
ob_camera.lock_rotations_4d = False
ob_camera.empty_display_type = 'ARROWS'
ob_camera.color = (0.0, 0.0, 0.0, 0.0)
ob_camera.display_type = 'WIRE'
ob_camera.lineart.crease_threshold = 0.0
ob_cube.location = (0.0, 0.0, 0.0)
ob_cube.scale = (0.5, 0.5, 0.5)

# ---- collection membership
col_collection.objects.link(ob_light)
col_collection.objects.link(ob_camera)
col_collection.objects.link(ob_cube)

# ---- scene / render settings (as saved in the file)
scene.camera = ob_camera
scene.frame_start = 1; scene.frame_end = 250; scene.frame_set(1)
scene.render.engine = 'BLENDER_EEVEE_NEXT'
scene.cycles.sampling_pattern = 'TABULATED_SOBOL'
scene.cycles.use_light_tree = False
scene.view_settings.view_transform = 'Filmic'
bpy.context.view_layer.update()
